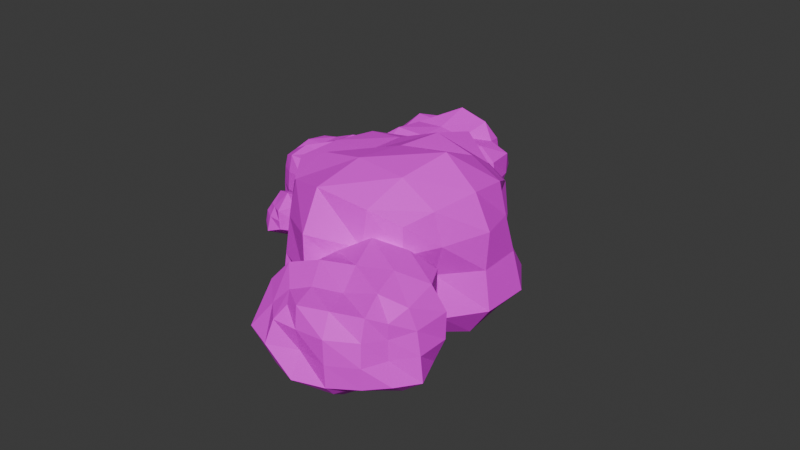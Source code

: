 # Source: Rocks_2.blend  (saved by Blender 4.1.24; exported with 4.5.12 LTS)
import bpy
from mathutils import Matrix  # noqa: F401  (used for matrix-valued properties, if any)

bpy.ops.wm.read_factory_settings(use_empty=True)
scene = bpy.context.scene
scene.name = 'Scene'

# ---- collections
col_collection = bpy.data.collections.new('Collection'); scene.collection.children.link(col_collection)

# ---- images (referenced by path relative to the original .blend; pixels are not part of the script)
import os
ASSET_DIR = os.environ.get("B2B_ASSET_DIR", "")  # directory of the original .blend (textures are referenced by path, not embedded)
HERE = os.path.dirname(os.path.abspath(__file__))  # packed textures are extracted next to this script under _unpacked/

def load_image(name, relpath, width, height, colorspace="sRGB"):
    """Load a texture the original file referenced (path relative to the .blend, or extracted next to this script)."""
    p = next((c for c in (os.path.join(HERE, relpath), os.path.join(ASSET_DIR, relpath)) if relpath and os.path.exists(c)), "")
    if p:
        img = bpy.data.images.load(p, check_existing=True)
        img.name = name
    else:  # same state as the original file: an image datablock whose file is absent (Cycles renders it pink)
        img = bpy.data.images.new(name, width, height)
        img.source = "FILE"
        img.filepath = "//" + (relpath or name)
    img.colorspace_settings.name = colorspace
    return img
img_cube_005_base_color_002 = load_image('Cube.005 Base Color.002', 'textures/Rock Base Color.002.png', 1024, 1024, 'sRGB')

# ---- materials (node trees are filled in below, after node groups)
mat_material_003 = bpy.data.materials.new('Material.003')
mat_material_003.use_transparent_shadow = False

# ---- material node trees
mat_material_003.use_nodes = True; mat_material_003.node_tree.nodes.clear()
_N = mat_material_003.node_tree.nodes; _L = mat_material_003.node_tree.links
n0 = _N.new('ShaderNodeBsdfPrincipled'); n0.name = 'Principled BSDF'; n0.location = (10, 300)
n0.inputs[2].default_value = 0.7165
n1 = _N.new('ShaderNodeOutputMaterial'); n1.name = 'Material Output'; n1.location = (300, 300)
n2 = _N.new('ShaderNodeTexImage'); n2.name = 'Image Texture'; n2.location = (-280, 280)
n2.image = img_cube_005_base_color_002
_L.new(n0.outputs[0], n1.inputs[0])
_L.new(n2.outputs[0], n0.inputs[0])
n1.is_active_output = True

# ---- world
world_world = bpy.data.worlds.new('World'); scene.world = world_world
world_world.use_nodes = True; world_world.node_tree.nodes.clear()
_N = world_world.node_tree.nodes; _L = world_world.node_tree.links
n0 = _N.new('ShaderNodeOutputWorld'); n0.name = 'World Output'; n0.location = (300, 300)
n1 = _N.new('ShaderNodeBackground'); n1.name = 'Background'; n1.location = (10, 300)
n1.inputs[0].default_value = (0.05088, 0.05088, 0.05088, 1.0)
_L.new(n1.outputs[0], n0.inputs[0])
n0.is_active_output = True
world_world.color = (0.05088, 0.05088, 0.05088)
world_world.use_sun_shadow = False
world_world.sun_shadow_jitter_overblur = 0.0

# ---- meshes
me_cube_002 = bpy.data.meshes.new('Cube.002')
me_cube_002.from_pydata([(-0.04369, 0.4602, -0.2171), (-0.2111, 0.4389, -0.2189), (0.03223, 0.3998, -0.1074), (0.02605, 0.5988, -0.2849), (0.04251, 0.862, -0.3217), (0.1833, 0.5852, -0.1386), (-0.2015, 0.5859, -0.3161), (-0.4414, 0.5111, -0.4226), (-0.2012, 0.8343, -0.3833), (-0.4747, 0.8032, -0.4536), (-0.2365, 1.103, -0.3655), (-0.5077, 1.094, -0.4198), (-0.2827, 1.267, -0.2568), (-0.1165, 1.063, -0.2138), (-0.194, 1.156, -0.1607), (-0.02007, 1.092, -0.0944), (0.02581, 1.112, 0.0936), (0.1513, 0.8744, -0.1357), (-0.1247, 1.243, -0.08464), (-0.07938, 1.3, 0.0936), (-0.2769, 1.382, -0.1153), (-0.5487, 1.455, -0.1435), (-0.3051, 1.286, 0.0936), (-0.5448, 1.42, 0.0936), (-0.2808, 1.367, 0.2982), (-0.5466, 1.436, 0.3251), (-0.2631, 1.325, 0.4882), (-0.0749, 1.306, 0.2931), (-0.07938, 1.3, 0.4517), (0.04681, 1.127, 0.3031), (0.2375, 0.8842, 0.3493), (0.03164, 1.154, 0.5266), (0.13, 0.872, 0.5791), (-0.2029, 1.145, 0.6324), (-0.5117, 1.129, 0.6802), (-0.1639, 0.8385, 0.6491), (-0.4747, 0.8032, 0.6219), (-0.1582, 0.5514, 0.5851), (-0.4465, 0.5554, 0.5164), (-0.1458, 0.3333, 0.4957), (0.06665, 0.5851, 0.503), (-0.02112, 0.4423, 0.4206), (0.1254, 0.6001, 0.3087), (0.1564, 0.5958, 0.0936), (-0.03357, 0.4522, 0.2723), (-0.02825, 0.448, 0.0936), (-0.1547, 0.2887, 0.3008), (-0.1472, 0.2665, 0.0936), (-0.4023, 0.1669, 0.3261), (-0.4024, 0.1679, 0.0936), (-0.6705, 0.2313, 0.3004), (-0.4167, 0.2935, 0.5029), (-0.6849, 0.2852, 0.4853), (-0.8268, 0.3607, 0.4126), (-0.699, 0.5213, 0.5199), (-0.7665, 0.77, 0.6092), (-0.8953, 0.5048, 0.454), (-1.029, 0.7402, 0.5385), (-1.025, 0.4645, 0.3124), (-1.156, 0.401, 0.0936), (-1.16, 0.7252, 0.3411), (-0.8965, 0.273, 0.3025), (-0.9353, 0.2243, 0.0936), (-0.8762, 0.2986, -0.1066), (-0.662, 0.2507, 0.0936), (-0.6865, 0.1694, -0.1314), (-0.403, 0.1729, -0.1371), (-0.6663, 0.3403, -0.2561), (-0.7892, 0.4079, -0.1914), (-0.4204, 0.326, -0.2895), (-0.6914, 0.5309, -0.3146), (-0.7225, 0.775, -0.3294), (-0.8278, 0.5464, -0.2095), (-0.9458, 0.7496, -0.2847), (-0.9938, 0.4809, -0.1151), (-1.121, 0.7297, -0.1421), (-1.153, 0.726, 0.0936), (-1.073, 1.006, -0.1211), (-1.103, 1.01, 0.0936), (-1.011, 1.23, -0.1173), (-0.9601, 1.002, -0.2732), (-0.9688, 1.196, -0.2627), (-0.7432, 1.017, -0.3075), (-0.7987, 1.265, -0.302), (-0.5341, 1.326, -0.3262), (-0.8393, 1.404, -0.1413), (-0.8107, 1.356, 0.0936), (-0.7892, 1.307, 0.2975), (-0.9317, 1.167, 0.0936), (-0.8892, 1.133, 0.2633), (-0.9146, 1.153, 0.4108), (-1.076, 1.007, 0.3091), (-0.9458, 0.9975, 0.4495), (-0.7778, 1.044, 0.5599), (-0.7895, 1.25, 0.4766), (-0.535, 1.334, 0.5196), (-0.1442, 0.2684, -0.1201), (0.2363, 0.8841, 0.0936), (-0.9564, 0.01214, -0.1168), (-1.072, -0.005273, -0.1135), (-0.9195, -0.01292, -0.04603), (-0.987, 0.1272, -0.1109), (-0.9665, 0.2864, -0.1463), (-0.9246, 0.1275, -0.04077), (-1.067, 0.08755, -0.1773), (-1.237, 0.03757, -0.2146), (-1.081, 0.2645, -0.2199), (-1.274, 0.2276, -0.1962), (-1.127, 0.4433, -0.1922), (-1.307, 0.4005, -0.182), (-1.169, 0.5325, -0.1229), (-1.023, 0.442, -0.1274), (-1.065, 0.5356, -0.1111), (-0.9782, 0.4544, -0.04314), (-0.9111, 0.4927, 0.07538), (-0.8457, 0.3095, -0.06893), (-1.017, 0.6054, -0.05274), (-1.049, 0.5588, 0.07538), (-1.169, 0.6045, -0.04791), (-1.345, 0.5996, -0.05353), (-1.169, 0.6177, 0.07538), (-1.354, 0.6459, 0.07538), (-1.174, 0.5741, 0.1909), (-1.35, 0.6272, 0.2119), (-1.165, 0.5464, 0.2828), (-1.046, 0.563, 0.1914), (-1.089, 0.4999, 0.2403), (-0.9797, 0.4534, 0.1935), (-0.8981, 0.2994, 0.2053), (-1.024, 0.4416, 0.2778), (-0.9978, 0.2804, 0.2744), (-1.14, 0.425, 0.314), (-1.305, 0.3918, 0.3163), (-1.095, 0.2617, 0.3433), (-1.274, 0.2276, 0.3434), (-1.053, 0.07798, 0.3504), (-1.241, 0.05445, 0.3334), (-1.068, -0.0107, 0.2686), (-0.933, 0.1133, 0.2973), (-0.939, 0.0003494, 0.2781), (-0.8878, 0.1209, 0.201), (-0.8446, 0.116, 0.07538), (-0.9555, 0.01153, 0.1865), (-0.9407, 0.001497, 0.07538), (-1.01, -0.1269, 0.2114), (-1.009, -0.1338, 0.07538), (-1.202, -0.1471, 0.205), (-1.197, -0.1726, 0.07538), (-1.377, -0.1367, 0.1954), (-1.22, -0.05256, 0.2775), (-1.389, -0.1166, 0.2996), (-1.479, -0.07438, 0.2583), (-1.401, 0.0398, 0.2988), (-1.486, 0.187, 0.4073), (-1.527, 0.01141, 0.2802), (-1.61, 0.1634, 0.3177), (-1.59, -0.01207, 0.2001), (-1.577, -0.0009297, 0.07538), (-1.64, 0.1576, 0.2027), (-1.494, -0.09718, 0.1884), (-1.523, -0.1396, 0.07538), (-1.521, -0.1362, -0.04875), (-1.383, -0.1911, 0.07538), (-1.385, -0.185, -0.05709), (-1.192, -0.1996, -0.0687), (-1.377, -0.06871, -0.1172), (-1.487, -0.08668, -0.115), (-1.207, -0.1208, -0.176), (-1.403, 0.03652, -0.1532), (-1.44, 0.1957, -0.1701), (-1.502, 0.02931, -0.1099), (-1.596, 0.166, -0.157), (-1.567, 0.002057, -0.04254), (-1.69, 0.1479, -0.0658), (-1.705, 0.1452, 0.07538), (-1.673, 0.3366, -0.0536), (-1.656, 0.3308, 0.07538), (-1.597, 0.4469, -0.03711), (-1.562, 0.3283, -0.1116), (-1.563, 0.4239, -0.09978), (-1.482, 0.3689, -0.1802), (-1.487, 0.4764, -0.1262), (-1.326, 0.503, -0.1234), (-1.508, 0.5346, -0.04657), (-1.524, 0.5663, 0.07538), (-1.527, 0.5656, 0.2065), (-1.636, 0.4735, 0.07538), (-1.578, 0.4339, 0.1824), (-1.569, 0.4278, 0.254), (-1.649, 0.3324, 0.1984), (-1.593, 0.3364, 0.2833), (-1.504, 0.3838, 0.3658), (-1.48, 0.4674, 0.2698), (-1.332, 0.534, 0.2965), (-1.017, -0.1168, -0.05768), (-0.9084, 0.2975, 0.07538), (0.326, 1.667, -0.1413), (0.3767, 1.569, -0.1372), (0.3453, 1.74, -0.07948), (0.2278, 1.673, -0.1827), (0.06678, 1.621, -0.2096), (0.1934, 1.781, -0.09844), (0.2926, 1.54, -0.1952), (0.3991, 1.423, -0.2653), (0.1494, 1.479, -0.2389), (0.2372, 1.329, -0.2865), (-0.002355, 1.392, -0.2361), (0.07477, 1.234, -0.2665), (-0.08786, 1.321, -0.1694), (-0.009383, 1.473, -0.1423), (-0.04336, 1.403, -0.1096), (-0.04155, 1.514, -0.06617), (-0.06675, 1.537, 0.04475), (0.03407, 1.677, -0.09376), (-0.1138, 1.421, -0.0638), (-0.1523, 1.431, 0.04475), (-0.1571, 1.295, -0.08266), (-0.1298, 1.115, -0.1001), (-0.08328, 1.305, 0.04475), (-0.1082, 1.127, 0.04475), (-0.1469, 1.296, 0.1694), (-0.123, 1.119, 0.1874), (-0.1363, 1.317, 0.292), (-0.1602, 1.433, 0.1653), (-0.1674, 1.435, 0.2674), (-0.08621, 1.55, 0.1711), (0.003858, 1.728, 0.2004), (-0.1026, 1.537, 0.3089), (0.0428, 1.662, 0.3349), (-0.03912, 1.401, 0.3785), (0.05303, 1.221, 0.4057), (0.1384, 1.498, 0.3712), (0.2372, 1.329, 0.3625), (0.3032, 1.58, 0.3426), (0.3721, 1.408, 0.2931), (0.4323, 1.65, 0.2935), (0.2245, 1.711, 0.2979), (0.3338, 1.697, 0.2473), (0.1996, 1.743, 0.1776), (0.194, 1.763, 0.04475), (0.332, 1.69, 0.1559), (0.3339, 1.697, 0.04475), (0.4623, 1.657, 0.1729), (0.4739, 1.668, 0.04475), (0.5915, 1.536, 0.1854), (0.5882, 1.534, 0.04475), (0.6206, 1.361, 0.1692), (0.5214, 1.495, 0.2925), (0.5963, 1.34, 0.2822), (0.5792, 1.239, 0.233), (0.4587, 1.271, 0.2997), (0.3322, 1.166, 0.3565), (0.5141, 1.164, 0.2569), (0.4165, 1.022, 0.3124), (0.5717, 1.099, 0.1749), (0.6584, 1.026, 0.04475), (0.4674, 0.9347, 0.1987), (0.6504, 1.22, 0.1694), (0.6971, 1.208, 0.04475), (0.648, 1.221, -0.07929), (0.5997, 1.36, 0.04475), (0.6644, 1.369, -0.09163), (0.5782, 1.528, -0.09152), (0.5675, 1.337, -0.173), (0.5618, 1.244, -0.1339), (0.5008, 1.483, -0.185), (0.4591, 1.271, -0.2108), (0.3166, 1.193, -0.2059), (0.4895, 1.181, -0.1471), (0.3948, 1.059, -0.1906), (0.5693, 1.101, -0.08458), (0.4547, 0.9564, -0.102), (0.4659, 0.9373, 0.04475), (0.2756, 0.9095, -0.08952), (0.2812, 0.8895, 0.04475), (0.1233, 0.8951, -0.08523), (0.2458, 0.9923, -0.1773), (0.1337, 0.9347, -0.1722), (0.1819, 1.118, -0.1943), (0.05419, 1.025, -0.1894), (-0.04766, 1.163, -0.2036), (-0.01569, 0.9658, -0.09524), (-0.002128, 0.9863, 0.04475), (0.02125, 1.012, 0.1689), (0.1418, 0.9659, 0.04475), (0.1509, 1.0, 0.1475), (0.1479, 0.9888, 0.2319), (0.2733, 0.9233, 0.1752), (0.2442, 1.011, 0.254), (0.1751, 1.093, 0.321), (0.0592, 1.033, 0.2729), (-0.06879, 1.15, 0.3115), (0.4634, 1.659, -0.0838), (0.005687, 1.725, 0.04475), (-0.3924, -0.1088, -0.04197), (-0.473, -0.1191, -0.03792), (-0.3374, -0.1461, 0.004341), (-0.3696, -0.0411, -0.07073), (-0.3653, 0.08422, -0.09343), (-0.3084, -0.04055, -4.532e-05), (-0.4767, -0.05158, -0.07552), (-0.5824, -0.09739, -0.1335), (-0.4825, 0.06181, -0.1129), (-0.6083, 0.03776, -0.1169), (-0.5, 0.1973, -0.1266), (-0.6343, 0.1741, -0.1361), (-0.5284, 0.2803, -0.07371), (-0.4258, 0.1917, -0.06136), (-0.4656, 0.2479, -0.03796), (-0.4052, 0.1923, 0.01599), (-0.3797, 0.206, 0.109), (-0.3162, 0.09361, -0.003928), (-0.4403, 0.2851, 0.01207), (-0.4344, 0.2939, 0.109), (-0.5311, 0.3309, 0.001936), (-0.6607, 0.3121, 0.0017), (-0.5351, 0.3188, 0.109), (-0.6673, 0.3464, 0.109), (-0.531, 0.3315, 0.2163), (-0.6679, 0.3496, 0.2283), (-0.5247, 0.2946, 0.3027), (-0.4344, 0.2939, 0.2089), (-0.4463, 0.2763, 0.2759), (-0.3713, 0.2133, 0.2137), (-0.2964, 0.0974, 0.2283), (-0.3974, 0.2123, 0.3054), (-0.3579, 0.08565, 0.3177), (-0.5045, 0.1906, 0.3323), (-0.6341, 0.173, 0.3517), (-0.4848, 0.06138, 0.326), (-0.6083, 0.03776, 0.3643), (-0.4498, -0.06986, 0.3428), (-0.5857, -0.08006, 0.3137), (-0.4428, -0.1605, 0.2939), (-0.334, -0.05023, 0.316), (-0.3578, -0.1323, 0.2843), (-0.3048, -0.04121, 0.2192), (-0.2941, -0.04124, 0.109), (-0.3453, -0.1407, 0.2111), (-0.3386, -0.1453, 0.109), (-0.4227, -0.2155, 0.2193), (-0.4363, -0.1969, 0.109), (-0.5513, -0.26, 0.2238), (-0.5514, -0.2596, 0.109), (-0.683, -0.2421, 0.2122), (-0.5624, -0.2022, 0.309), (-0.6898, -0.2111, 0.2966), (-0.744, -0.1621, 0.2488), (-0.7064, -0.1067, 0.3172), (-0.7466, 0.01132, 0.3585), (-0.7747, -0.1045, 0.2647), (-0.8538, -0.009193, 0.3137), (-0.8305, -0.1286, 0.2086), (-0.8987, -0.1686, 0.109), (-0.9279, -0.02336, 0.2307), (-0.7748, -0.2075, 0.2053), (-0.8049, -0.2518, 0.109), (-0.7579, -0.1826, 0.02095), (-0.6794, -0.2317, 0.109), (-0.6842, -0.2485, 0.00397), (-0.5608, -0.2105, 0.009957), (-0.6911, -0.2165, -0.08265), (-0.7513, -0.1729, -0.03838), (-0.5657, -0.1849, -0.07652), (-0.7159, -0.1207, -0.1247), (-0.7296, 0.01455, -0.1034), (-0.8045, -0.1261, -0.07394), (-0.8431, -0.007149, -0.08671), (-0.8488, -0.14, 0.00312), (-0.9306, -0.02387, -0.01354), (-0.9681, -0.03104, 0.109), (-0.8884, 0.1126, 0.005809), (-0.9417, 0.1202, 0.109), (-0.8558, 0.2058, 0.01201), (-0.8393, 0.1147, -0.06487), (-0.8315, 0.1893, -0.04715), (-0.7492, 0.1335, -0.09263), (-0.7609, 0.2185, -0.05979), (-0.6493, 0.2521, -0.06963), (-0.7837, 0.2746, 0.004392), (-0.7888, 0.2864, 0.109), (-0.7878, 0.2812, 0.2159), (-0.8673, 0.2136, 0.109), (-0.821, 0.1822, 0.1946), (-0.8081, 0.1734, 0.2488), (-0.8792, 0.1109, 0.2095), (-0.8127, 0.1079, 0.2626), (-0.7513, 0.1349, 0.3145), (-0.7644, 0.2232, 0.2821), (-0.6565, 0.2898, 0.319), (-0.433, -0.1988, 0.004492), (-0.2855, 0.09949, 0.109), (-0.2531, 0.1466, 0.03007), (-0.234, 0.2493, 0.02738), (-0.2671, 0.1389, 0.109), (-0.1473, 0.08062, -0.0009348), (-0.03242, 0.1071, 0.03774), (-0.1546, 0.04876, 0.109), (-0.1153, 0.2224, -0.03557), (-0.09313, 0.3202, 0.0332), (0.01491, 0.193, 0.0195), (-0.01555, 0.2773, 0.05191), (-0.005238, 0.1975, 0.109), (-0.00894, 0.2809, 0.109), (-0.03354, 0.2039, 0.1652), (-0.03945, 0.1169, 0.109), (-0.05798, 0.1427, 0.1583), (-0.1412, 0.1079, 0.1979), (-0.2372, 0.1553, 0.1788), (-0.1153, 0.2224, 0.2347), (-0.09192, 0.3256, 0.189), (-0.2059, 0.2429, 0.1714), (-0.1649, 0.2916, 0.1518), (-0.2246, 0.2472, 0.109), (-0.1708, 0.2998, 0.109), (-0.1841, 0.3184, 0.04975), (-0.09073, 0.3308, 0.109), (-0.003641, 0.2839, 0.173)], [], [(1, 6, 3, 0), (0, 2, 96, 1), (3, 5, 2, 0), (6, 8, 4, 3), (4, 17, 5, 3), (69, 7, 6, 1), (7, 9, 8, 6), (9, 11, 10, 8), (8, 10, 13, 4), (11, 84, 12, 10), (10, 12, 14, 13), (13, 15, 17, 4), (14, 18, 15, 13), (18, 19, 16, 15), (15, 16, 97, 17), (20, 22, 19, 18), (12, 20, 18, 14), (84, 21, 20, 12), (21, 23, 22, 20), (23, 25, 24, 22), (22, 24, 27, 19), (25, 95, 26, 24), (24, 26, 28, 27), (27, 28, 31, 29), (19, 27, 29, 16), (16, 29, 30, 97), (29, 31, 32, 30), (26, 33, 31, 28), (33, 35, 32, 31), (95, 34, 33, 26), (34, 36, 35, 33), (36, 38, 37, 35), (35, 37, 40, 32), (38, 51, 39, 37), (37, 39, 41, 40), (30, 32, 40, 42), (42, 40, 41, 44), (97, 30, 42, 43), (43, 42, 44, 45), (45, 44, 46, 47), (44, 41, 39, 46), (47, 46, 48, 49), (46, 39, 51, 48), (49, 48, 50, 64), (48, 51, 52, 50), (54, 52, 51, 38), (56, 53, 52, 54), (50, 52, 53, 61), (57, 56, 54, 55), (55, 54, 38, 36), (61, 53, 56, 58), (58, 56, 57, 60), (62, 61, 58, 59), (59, 58, 60, 76), (64, 50, 61, 62), (63, 62, 59, 74), (65, 64, 62, 63), (66, 49, 64, 65), (69, 66, 65, 67), (67, 65, 63, 68), (68, 72, 70, 67), (67, 70, 7, 69), (72, 73, 71, 70), (70, 71, 9, 7), (72, 74, 75, 73), (68, 63, 74, 72), (74, 59, 76, 75), (75, 76, 78, 77), (73, 75, 77, 80), (77, 78, 88, 79), (80, 77, 79, 81), (80, 81, 83, 82), (73, 80, 82, 71), (71, 82, 11, 9), (82, 83, 84, 11), (83, 85, 21, 84), (81, 79, 85, 83), (79, 88, 86, 85), (85, 86, 23, 21), (88, 89, 87, 86), (86, 87, 25, 23), (78, 91, 89, 88), (89, 90, 94, 87), (91, 92, 90, 89), (60, 57, 92, 91), (76, 60, 91, 78), (92, 57, 55, 93), (90, 92, 93, 94), (93, 55, 36, 34), (94, 93, 34, 95), (87, 94, 95, 25), (1, 96, 66, 69), (96, 47, 49, 66), (2, 45, 47, 96), (5, 43, 45, 2), (17, 97, 43, 5), (99, 104, 101, 98), (98, 100, 194, 99), (101, 103, 100, 98), (104, 106, 102, 101), (102, 115, 103, 101), (167, 105, 104, 99), (105, 107, 106, 104), (107, 109, 108, 106), (106, 108, 111, 102), (109, 182, 110, 108), (108, 110, 112, 111), (111, 113, 115, 102), (112, 116, 113, 111), (116, 117, 114, 113), (113, 114, 195, 115), (118, 120, 117, 116), (110, 118, 116, 112), (182, 119, 118, 110), (119, 121, 120, 118), (121, 123, 122, 120), (120, 122, 125, 117), (123, 193, 124, 122), (122, 124, 126, 125), (125, 126, 129, 127), (117, 125, 127, 114), (114, 127, 128, 195), (127, 129, 130, 128), (124, 131, 129, 126), (131, 133, 130, 129), (193, 132, 131, 124), (132, 134, 133, 131), (134, 136, 135, 133), (133, 135, 138, 130), (136, 149, 137, 135), (135, 137, 139, 138), (128, 130, 138, 140), (140, 138, 139, 142), (195, 128, 140, 141), (141, 140, 142, 143), (143, 142, 144, 145), (142, 139, 137, 144), (145, 144, 146, 147), (144, 137, 149, 146), (147, 146, 148, 162), (146, 149, 150, 148), (152, 150, 149, 136), (154, 151, 150, 152), (148, 150, 151, 159), (155, 154, 152, 153), (153, 152, 136, 134), (159, 151, 154, 156), (156, 154, 155, 158), (160, 159, 156, 157), (157, 156, 158, 174), (162, 148, 159, 160), (161, 160, 157, 172), (163, 162, 160, 161), (164, 147, 162, 163), (167, 164, 163, 165), (165, 163, 161, 166), (166, 170, 168, 165), (165, 168, 105, 167), (170, 171, 169, 168), (168, 169, 107, 105), (170, 172, 173, 171), (166, 161, 172, 170), (172, 157, 174, 173), (173, 174, 176, 175), (171, 173, 175, 178), (175, 176, 186, 177), (178, 175, 177, 179), (178, 179, 181, 180), (171, 178, 180, 169), (169, 180, 109, 107), (180, 181, 182, 109), (181, 183, 119, 182), (179, 177, 183, 181), (177, 186, 184, 183), (183, 184, 121, 119), (186, 187, 185, 184), (184, 185, 123, 121), (176, 189, 187, 186), (187, 188, 192, 185), (189, 190, 188, 187), (158, 155, 190, 189), (174, 158, 189, 176), (190, 155, 153, 191), (188, 190, 191, 192), (191, 153, 134, 132), (192, 191, 132, 193), (185, 192, 193, 123), (99, 194, 164, 167), (194, 145, 147, 164), (100, 143, 145, 194), (103, 141, 143, 100), (115, 195, 141, 103), (197, 202, 199, 196), (196, 198, 292, 197), (199, 201, 198, 196), (202, 204, 200, 199), (200, 213, 201, 199), (265, 203, 202, 197), (203, 205, 204, 202), (205, 207, 206, 204), (204, 206, 209, 200), (207, 280, 208, 206), (206, 208, 210, 209), (209, 211, 213, 200), (210, 214, 211, 209), (214, 215, 212, 211), (211, 212, 293, 213), (216, 218, 215, 214), (208, 216, 214, 210), (280, 217, 216, 208), (217, 219, 218, 216), (219, 221, 220, 218), (218, 220, 223, 215), (221, 291, 222, 220), (220, 222, 224, 223), (223, 224, 227, 225), (215, 223, 225, 212), (212, 225, 226, 293), (225, 227, 228, 226), (222, 229, 227, 224), (229, 231, 228, 227), (291, 230, 229, 222), (230, 232, 231, 229), (232, 234, 233, 231), (231, 233, 236, 228), (234, 247, 235, 233), (233, 235, 237, 236), (226, 228, 236, 238), (238, 236, 237, 240), (293, 226, 238, 239), (239, 238, 240, 241), (241, 240, 242, 243), (240, 237, 235, 242), (243, 242, 244, 245), (242, 235, 247, 244), (245, 244, 246, 260), (244, 247, 248, 246), (250, 248, 247, 234), (252, 249, 248, 250), (246, 248, 249, 257), (253, 252, 250, 251), (251, 250, 234, 232), (257, 249, 252, 254), (254, 252, 253, 256), (258, 257, 254, 255), (255, 254, 256, 272), (260, 246, 257, 258), (259, 258, 255, 270), (261, 260, 258, 259), (262, 245, 260, 261), (265, 262, 261, 263), (263, 261, 259, 264), (264, 268, 266, 263), (263, 266, 203, 265), (268, 269, 267, 266), (266, 267, 205, 203), (268, 270, 271, 269), (264, 259, 270, 268), (270, 255, 272, 271), (271, 272, 274, 273), (269, 271, 273, 276), (273, 274, 284, 275), (276, 273, 275, 277), (276, 277, 279, 278), (269, 276, 278, 267), (267, 278, 207, 205), (278, 279, 280, 207), (279, 281, 217, 280), (277, 275, 281, 279), (275, 284, 282, 281), (281, 282, 219, 217), (284, 285, 283, 282), (282, 283, 221, 219), (274, 287, 285, 284), (285, 286, 290, 283), (287, 288, 286, 285), (256, 253, 288, 287), (272, 256, 287, 274), (288, 253, 251, 289), (286, 288, 289, 290), (289, 251, 232, 230), (290, 289, 230, 291), (283, 290, 291, 221), (197, 292, 262, 265), (292, 243, 245, 262), (198, 241, 243, 292), (201, 239, 241, 198), (213, 293, 239, 201), (295, 300, 297, 294), (294, 296, 390, 295), (297, 299, 296, 294), (300, 302, 298, 297), (298, 311, 299, 297), (363, 301, 300, 295), (301, 303, 302, 300), (303, 305, 304, 302), (302, 304, 307, 298), (305, 378, 306, 304), (304, 306, 308, 307), (307, 309, 311, 298), (308, 312, 309, 307), (312, 313, 310, 309), (309, 310, 391, 311), (314, 316, 313, 312), (306, 314, 312, 308), (378, 315, 314, 306), (315, 317, 316, 314), (317, 319, 318, 316), (316, 318, 321, 313), (319, 389, 320, 318), (318, 320, 322, 321), (321, 322, 325, 323), (313, 321, 323, 310), (310, 323, 324, 391), (323, 325, 326, 324), (320, 327, 325, 322), (327, 329, 326, 325), (389, 328, 327, 320), (328, 330, 329, 327), (330, 332, 331, 329), (329, 331, 334, 326), (332, 345, 333, 331), (331, 333, 335, 334), (324, 326, 334, 336), (336, 334, 335, 338), (391, 324, 336, 337), (337, 336, 338, 339), (339, 338, 340, 341), (338, 335, 333, 340), (341, 340, 342, 343), (340, 333, 345, 342), (343, 342, 344, 358), (342, 345, 346, 344), (348, 346, 345, 332), (350, 347, 346, 348), (344, 346, 347, 355), (351, 350, 348, 349), (349, 348, 332, 330), (355, 347, 350, 352), (352, 350, 351, 354), (356, 355, 352, 353), (353, 352, 354, 370), (358, 344, 355, 356), (357, 356, 353, 368), (359, 358, 356, 357), (360, 343, 358, 359), (363, 360, 359, 361), (361, 359, 357, 362), (362, 366, 364, 361), (361, 364, 301, 363), (366, 367, 365, 364), (364, 365, 303, 301), (366, 368, 369, 367), (362, 357, 368, 366), (368, 353, 370, 369), (369, 370, 372, 371), (367, 369, 371, 374), (371, 372, 382, 373), (374, 371, 373, 375), (374, 375, 377, 376), (367, 374, 376, 365), (365, 376, 305, 303), (376, 377, 378, 305), (377, 379, 315, 378), (375, 373, 379, 377), (373, 382, 380, 379), (379, 380, 317, 315), (382, 383, 381, 380), (380, 381, 319, 317), (372, 385, 383, 382), (383, 384, 388, 381), (385, 386, 384, 383), (354, 351, 386, 385), (370, 354, 385, 372), (386, 351, 349, 387), (384, 386, 387, 388), (387, 349, 330, 328), (388, 387, 328, 389), (381, 388, 389, 319), (295, 390, 360, 363), (390, 341, 343, 360), (296, 339, 341, 390), (299, 337, 339, 296), (311, 391, 337, 299), (393, 398, 395, 392), (392, 394, 413, 393), (395, 397, 394, 392), (398, 400, 396, 395), (396, 405, 397, 395), (399, 401, 400, 398), (415, 399, 398, 393), (400, 402, 405, 396), (401, 403, 402, 400), (403, 417, 404, 402), (402, 404, 406, 405), (405, 406, 407, 397), (404, 409, 407, 406), (409, 411, 408, 407), (397, 407, 408, 394), (410, 412, 411, 409), (417, 410, 409, 404), (394, 408, 411, 413), (413, 411, 412, 414), (393, 413, 414, 415), (414, 412, 410, 416), (415, 414, 416, 399), (416, 410, 417, 403), (399, 416, 403, 401)])
_uv = me_cube_002.uv_layers.new(name='UVMap')
_uv.uv.foreach_set('vector', [0.3298, 0.6884, 0.3122, 0.7024, 0.2917, 0.6863, 0.3127, 0.6798, 0.3127, 0.6798, 0.3163, 0.6595, 0.3422, 0.6705, 0.3298, 0.6884, 0.2917, 0.6863, 0.2861, 0.6563, 0.3163, 0.6595, 0.3127, 0.6798, 0.1131, 0.6916, 0.1324, 0.6672, 0.1589, 0.6781, 0.1372, 0.7042, 0.6116, 0.6861, 0.618, 0.6549, 0.6509, 0.6547, 0.6378, 0.6796, 0.3542, 0.7098, 0.3345, 0.7307, 0.3122, 0.7024, 0.3298, 0.6884, 0.08408, 0.6879, 0.1027, 0.655, 0.1324, 0.6672, 0.1131, 0.6916, 0.1027, 0.655, 0.1203, 0.6198, 0.1484, 0.6349, 0.1324, 0.6672, 0.5957, 0.6971, 0.5647, 0.6947, 0.5776, 0.6691, 0.6116, 0.6861, 0.1203, 0.6198, 0.1335, 0.589, 0.1543, 0.6095, 0.1484, 0.6349, 0.5647, 0.6947, 0.5433, 0.6771, 0.5615, 0.6607, 0.5776, 0.6691, 0.5776, 0.6691, 0.5815, 0.649, 0.618, 0.6549, 0.6116, 0.6861, 0.5615, 0.6607, 0.5574, 0.648, 0.5815, 0.649, 0.5776, 0.6691, 0.5574, 0.648, 0.5542, 0.6184, 0.5822, 0.6178, 0.5815, 0.649, 0.5815, 0.649, 0.5822, 0.6178, 0.6227, 0.6166, 0.618, 0.6549, 0.531, 0.6539, 0.5379, 0.6192, 0.5542, 0.6184, 0.5574, 0.648, 0.5433, 0.6771, 0.531, 0.6539, 0.5574, 0.648, 0.5615, 0.6607, 0.5176, 0.6896, 0.5022, 0.6596, 0.531, 0.6539, 0.5433, 0.6771, 0.5022, 0.6596, 0.5051, 0.6203, 0.5379, 0.6192, 0.531, 0.6539, 0.5051, 0.6203, 0.5022, 0.5819, 0.5304, 0.5854, 0.5379, 0.6192, 0.5379, 0.6192, 0.5304, 0.5854, 0.5531, 0.5854, 0.5542, 0.6184, 0.5022, 0.5819, 0.513, 0.5495, 0.5354, 0.5537, 0.5304, 0.5854, 0.5304, 0.5854, 0.5354, 0.5537, 0.5526, 0.5591, 0.5531, 0.5854, 0.5531, 0.5854, 0.5526, 0.5591, 0.5763, 0.5461, 0.5814, 0.583, 0.5542, 0.6184, 0.5531, 0.5854, 0.5814, 0.583, 0.5822, 0.6178, 0.5822, 0.6178, 0.5814, 0.583, 0.6216, 0.5743, 0.6227, 0.6166, 0.5814, 0.583, 0.5763, 0.5461, 0.6134, 0.5365, 0.6216, 0.5743, 0.5354, 0.5537, 0.5584, 0.5293, 0.5763, 0.5461, 0.5526, 0.5591, 0.7117, 0.1247, 0.7504, 0.126, 0.7514, 0.1643, 0.7168, 0.1559, 0.513, 0.5495, 0.5356, 0.5224, 0.5584, 0.5293, 0.5354, 0.5537, 0.7094, 0.08509, 0.754, 0.08732, 0.7504, 0.126, 0.7117, 0.1247, 0.754, 0.08732, 0.7908, 0.09012, 0.7902, 0.1248, 0.7504, 0.126, 0.7504, 0.126, 0.7902, 0.1248, 0.7911, 0.1547, 0.7514, 0.1643, 0.7908, 0.09012, 0.8252, 0.09131, 0.8223, 0.1257, 0.7902, 0.1248, 0.7902, 0.1248, 0.8223, 0.1257, 0.8126, 0.1437, 0.7911, 0.1547, 0.2847, 0.5785, 0.3082, 0.5489, 0.3322, 0.5643, 0.3149, 0.591, 0.3149, 0.591, 0.3322, 0.5643, 0.3469, 0.5816, 0.3391, 0.6047, 0.2708, 0.6175, 0.2847, 0.5785, 0.3149, 0.591, 0.3005, 0.6222, 0.3005, 0.6222, 0.3149, 0.591, 0.3391, 0.6047, 0.3292, 0.6317, 0.3292, 0.6317, 0.3391, 0.6047, 0.3646, 0.6068, 0.3543, 0.6381, 0.3391, 0.6047, 0.3469, 0.5816, 0.371, 0.5766, 0.3646, 0.6068, 0.3543, 0.6381, 0.3646, 0.6068, 0.3985, 0.6155, 0.3857, 0.651, 0.3646, 0.6068, 0.371, 0.5766, 0.3997, 0.589, 0.3985, 0.6155, 0.3108, 0.7689, 0.3491, 0.7687, 0.3427, 0.7986, 0.309, 0.7998, 0.3491, 0.7687, 0.3794, 0.7821, 0.3736, 0.8049, 0.3427, 0.7986, 0.7932, 0.0582, 0.8252, 0.05808, 0.8252, 0.09131, 0.7908, 0.09012, 0.797, 0.03472, 0.8178, 0.04249, 0.8252, 0.05808, 0.7932, 0.0582, 0.3427, 0.7986, 0.3736, 0.8049, 0.361, 0.8247, 0.3411, 0.8225, 0.762, 0.01903, 0.797, 0.03472, 0.7932, 0.0582, 0.7568, 0.05079, 0.7568, 0.05079, 0.7932, 0.0582, 0.7908, 0.09012, 0.754, 0.08732, 0.3411, 0.8225, 0.361, 0.8247, 0.3687, 0.8446, 0.3436, 0.8522, 0.3436, 0.8522, 0.3687, 0.8446, 0.3839, 0.879, 0.3498, 0.8892, 0.3058, 0.8213, 0.3411, 0.8225, 0.3436, 0.8522, 0.3055, 0.8577, 0.3055, 0.8577, 0.3436, 0.8522, 0.3498, 0.8892, 0.3092, 0.8887, 0.7776, 0.2362, 0.7776, 0.2023, 0.7983, 0.205, 0.8082, 0.2376, 0.2743, 0.8233, 0.3058, 0.8213, 0.3055, 0.8577, 0.2737, 0.8512, 0.2708, 0.7942, 0.309, 0.7998, 0.3058, 0.8213, 0.2743, 0.8233, 0.2729, 0.7696, 0.3108, 0.7689, 0.309, 0.7998, 0.2708, 0.7942, 0.3542, 0.7098, 0.3728, 0.6861, 0.3997, 0.6993, 0.3778, 0.7169, 0.04588, 0.6848, 0.02947, 0.6972, 0.01903, 0.6694, 0.03727, 0.6667, 0.03727, 0.6667, 0.04378, 0.6497, 0.05818, 0.6647, 0.04588, 0.6848, 0.04588, 0.6848, 0.05818, 0.6647, 0.08408, 0.6879, 0.07077, 0.7042, 0.04378, 0.6497, 0.0476, 0.6226, 0.07323, 0.6366, 0.05818, 0.6647, 0.05818, 0.6647, 0.07323, 0.6366, 0.1027, 0.655, 0.08408, 0.6879, 0.04378, 0.6497, 0.02045, 0.642, 0.02602, 0.6074, 0.0476, 0.6226, 0.03727, 0.6667, 0.01903, 0.6694, 0.02045, 0.642, 0.04378, 0.6497, 0.2737, 0.8512, 0.3055, 0.8577, 0.3092, 0.8887, 0.2708, 0.8864, 0.6908, 0.6597, 0.689, 0.6228, 0.723, 0.6283, 0.7239, 0.6617, 0.0476, 0.6226, 0.02602, 0.6074, 0.05116, 0.5796, 0.06469, 0.5936, 0.7239, 0.6617, 0.723, 0.6283, 0.7525, 0.6277, 0.7525, 0.6649, 0.7315, 0.683, 0.7239, 0.6617, 0.7525, 0.6649, 0.7515, 0.6862, 0.06469, 0.5936, 0.07801, 0.5715, 0.1013, 0.5769, 0.08871, 0.6079, 0.0476, 0.6226, 0.06469, 0.5936, 0.08871, 0.6079, 0.07323, 0.6366, 0.07323, 0.6366, 0.08871, 0.6079, 0.1203, 0.6198, 0.1027, 0.655, 0.08871, 0.6079, 0.1013, 0.5769, 0.1335, 0.589, 0.1203, 0.6198, 0.1013, 0.5769, 0.1052, 0.5527, 0.1391, 0.5668, 0.1335, 0.589, 0.7515, 0.6862, 0.7525, 0.6649, 0.7838, 0.6685, 0.7714, 0.6898, 0.7525, 0.6649, 0.7525, 0.6277, 0.7818, 0.6291, 0.7838, 0.6685, 0.7838, 0.6685, 0.7818, 0.6291, 0.8085, 0.6239, 0.8109, 0.6627, 0.7525, 0.6277, 0.7528, 0.5987, 0.7789, 0.5949, 0.7818, 0.6291, 0.7818, 0.6291, 0.7789, 0.5949, 0.8109, 0.5874, 0.8085, 0.6239, 0.723, 0.6283, 0.7255, 0.5931, 0.7528, 0.5987, 0.7525, 0.6277, 0.7528, 0.5987, 0.7536, 0.5763, 0.7736, 0.5649, 0.7789, 0.5949, 0.7255, 0.5931, 0.7348, 0.5672, 0.7536, 0.5763, 0.7528, 0.5987, 0.6893, 0.5834, 0.7015, 0.5489, 0.7348, 0.5672, 0.7255, 0.5931, 0.689, 0.6228, 0.6893, 0.5834, 0.7255, 0.5931, 0.723, 0.6283, 0.7348, 0.5672, 0.7015, 0.5489, 0.7247, 0.5317, 0.7528, 0.5464, 0.7536, 0.5763, 0.7348, 0.5672, 0.7528, 0.5464, 0.7736, 0.5649, 0.7238, 0.05317, 0.7568, 0.05079, 0.754, 0.08732, 0.7094, 0.08509, 0.7736, 0.5649, 0.7528, 0.5464, 0.7822, 0.5224, 0.8017, 0.5536, 0.7789, 0.5949, 0.7736, 0.5649, 0.8017, 0.5536, 0.8109, 0.5874, 0.3298, 0.6884, 0.3422, 0.6705, 0.3728, 0.6861, 0.3542, 0.7098, 0.3422, 0.6705, 0.3543, 0.6381, 0.3857, 0.651, 0.3728, 0.6861, 0.3163, 0.6595, 0.3292, 0.6317, 0.3543, 0.6381, 0.3422, 0.6705, 0.2861, 0.6563, 0.3005, 0.6222, 0.3292, 0.6317, 0.3163, 0.6595, 0.618, 0.6549, 0.6227, 0.6166, 0.6467, 0.6164, 0.6509, 0.6547, 0.07251, 0.2052, 0.1041, 0.2147, 0.1061, 0.2375, 0.07201, 0.2419, 0.07201, 0.2419, 0.05732, 0.2479, 0.03322, 0.2137, 0.07251, 0.2052, 0.197, 0.6745, 0.197, 0.6418, 0.2282, 0.6366, 0.2275, 0.6674, 0.1041, 0.2147, 0.159, 0.2214, 0.1537, 0.2535, 0.1061, 0.2375, 0.6713, 0.1869, 0.6402, 0.21, 0.6405, 0.1497, 0.6675, 0.1425, 0.05099, 0.1617, 0.1011, 0.1621, 0.1041, 0.2147, 0.07251, 0.2052, 0.1011, 0.1621, 0.1561, 0.1589, 0.159, 0.2214, 0.1041, 0.2147, 0.1561, 0.1589, 0.2064, 0.156, 0.2105, 0.214, 0.159, 0.2214, 0.01903, 0.463, 0.02356, 0.4128, 0.058, 0.4278, 0.05765, 0.4743, 0.2064, 0.156, 0.2322, 0.1514, 0.2327, 0.2014, 0.2105, 0.214, 0.02356, 0.4128, 0.04461, 0.379, 0.05933, 0.398, 0.058, 0.4278, 0.058, 0.4278, 0.09374, 0.4264, 0.09831, 0.4863, 0.05765, 0.4743, 0.05933, 0.398, 0.08532, 0.3871, 0.09374, 0.4264, 0.058, 0.4278, 0.08532, 0.3871, 0.1301, 0.3789, 0.1442, 0.4206, 0.09374, 0.4264, 0.09374, 0.4264, 0.1442, 0.4206, 0.1458, 0.463, 0.09831, 0.4863, 0.07201, 0.3566, 0.1177, 0.3423, 0.1301, 0.3789, 0.08532, 0.3871, 0.04461, 0.379, 0.07201, 0.3566, 0.08532, 0.3871, 0.05933, 0.398, 0.02888, 0.3539, 0.05237, 0.3231, 0.07201, 0.3566, 0.04461, 0.379, 0.05237, 0.3231, 0.0991, 0.2994, 0.1177, 0.3423, 0.07201, 0.3566, 0.0991, 0.2994, 0.1503, 0.2915, 0.1604, 0.34, 0.1177, 0.3423, 0.1177, 0.3423, 0.1604, 0.34, 0.1735, 0.3678, 0.1301, 0.3789, 0.3328, 0.2436, 0.3301, 0.2103, 0.3824, 0.2137, 0.3884, 0.2281, 0.1604, 0.34, 0.1956, 0.3392, 0.1878, 0.3683, 0.1735, 0.3678, 0.4274, 0.2239, 0.4096, 0.2023, 0.4257, 0.1821, 0.4471, 0.191, 0.1301, 0.3789, 0.1735, 0.3678, 0.1815, 0.4044, 0.1442, 0.4206, 0.1442, 0.4206, 0.1815, 0.4044, 0.1951, 0.4526, 0.1458, 0.463, 0.4471, 0.191, 0.4257, 0.1821, 0.4335, 0.1347, 0.4705, 0.1442, 0.3824, 0.2137, 0.3869, 0.1757, 0.4257, 0.1821, 0.4096, 0.2023, 0.3869, 0.1757, 0.3972, 0.1253, 0.4335, 0.1347, 0.4257, 0.1821, 0.3301, 0.2103, 0.3361, 0.1669, 0.3869, 0.1757, 0.3824, 0.2137, 0.3361, 0.1669, 0.3427, 0.1166, 0.3972, 0.1253, 0.3869, 0.1757, 0.3427, 0.1166, 0.3532, 0.06602, 0.4089, 0.07044, 0.3972, 0.1253, 0.3972, 0.1253, 0.4089, 0.07044, 0.4507, 0.08354, 0.4335, 0.1347, 0.291, 0.4129, 0.3172, 0.4346, 0.3083, 0.4715, 0.2713, 0.461, 0.4089, 0.07044, 0.4118, 0.04994, 0.4503, 0.05161, 0.4507, 0.08354, 0.4705, 0.1442, 0.4335, 0.1347, 0.4507, 0.08354, 0.4736, 0.09191, 0.5481, 0.1394, 0.5116, 0.1229, 0.5259, 0.09584, 0.5604, 0.1014, 0.1458, 0.463, 0.1951, 0.4526, 0.1956, 0.4934, 0.1533, 0.5147, 0.5966, 0.1544, 0.5481, 0.1394, 0.5604, 0.1014, 0.6036, 0.1089, 0.6036, 0.1089, 0.5604, 0.1014, 0.5593, 0.05619, 0.6119, 0.06352, 0.5604, 0.1014, 0.5259, 0.09584, 0.5303, 0.06961, 0.5593, 0.05619, 0.3847, 0.5108, 0.3332, 0.5048, 0.349, 0.4546, 0.399, 0.4639, 0.3332, 0.5048, 0.3083, 0.4715, 0.3172, 0.4346, 0.349, 0.4546, 0.399, 0.4639, 0.349, 0.4546, 0.3631, 0.4052, 0.412, 0.4147, 0.349, 0.4546, 0.3172, 0.4346, 0.3235, 0.3955, 0.3631, 0.4052, 0.3074, 0.06521, 0.3106, 0.01903, 0.3644, 0.03813, 0.3532, 0.06602, 0.2708, 0.05901, 0.2872, 0.03488, 0.3106, 0.01903, 0.3074, 0.06521, 0.3631, 0.4052, 0.3235, 0.3955, 0.3422, 0.3665, 0.3709, 0.3677, 0.3138, 0.2969, 0.3318, 0.3412, 0.3151, 0.3715, 0.2708, 0.3249, 0.2718, 0.1019, 0.3074, 0.06521, 0.3532, 0.06602, 0.3427, 0.1166, 0.3709, 0.3677, 0.3422, 0.3665, 0.3318, 0.3412, 0.3674, 0.3296, 0.3674, 0.3296, 0.3318, 0.3412, 0.3138, 0.2969, 0.3593, 0.2934, 0.4178, 0.3693, 0.3709, 0.3677, 0.3674, 0.3296, 0.4128, 0.3361, 0.4128, 0.3361, 0.3674, 0.3296, 0.3593, 0.2934, 0.4121, 0.2816, 0.412, 0.4147, 0.3631, 0.4052, 0.3709, 0.3677, 0.4178, 0.3693, 0.4641, 0.3739, 0.4178, 0.3693, 0.4128, 0.3361, 0.4564, 0.3427, 0.4616, 0.4182, 0.412, 0.4147, 0.4178, 0.3693, 0.4641, 0.3739, 0.4545, 0.474, 0.399, 0.4639, 0.412, 0.4147, 0.4616, 0.4182, 0.05099, 0.1617, 0.01903, 0.1564, 0.03193, 0.09687, 0.06975, 0.1085, 0.06975, 0.1085, 0.03193, 0.09687, 0.05207, 0.05689, 0.06991, 0.07346, 0.06991, 0.07346, 0.1036, 0.07406, 0.1042, 0.1073, 0.06975, 0.1085, 0.06975, 0.1085, 0.1042, 0.1073, 0.1011, 0.1621, 0.05099, 0.1617, 0.1036, 0.07406, 0.1513, 0.05438, 0.1532, 0.1045, 0.1042, 0.1073, 0.1042, 0.1073, 0.1532, 0.1045, 0.1561, 0.1589, 0.1011, 0.1621, 0.1036, 0.07406, 0.09366, 0.04875, 0.1436, 0.01903, 0.1513, 0.05438, 0.06991, 0.07346, 0.05207, 0.05689, 0.09366, 0.04875, 0.1036, 0.07406, 0.4564, 0.3427, 0.4128, 0.3361, 0.4121, 0.2816, 0.4641, 0.2902, 0.5022, 0.3278, 0.5506, 0.3007, 0.5736, 0.3482, 0.5271, 0.3679, 0.1513, 0.05438, 0.1436, 0.01903, 0.196, 0.0327, 0.1927, 0.06995, 0.5271, 0.3679, 0.5736, 0.3482, 0.5898, 0.3814, 0.5507, 0.4023, 0.5154, 0.3971, 0.5271, 0.3679, 0.5507, 0.4023, 0.5291, 0.4146, 0.5154, 0.3971, 0.5291, 0.4146, 0.5317, 0.4443, 0.5022, 0.4322, 0.1513, 0.05438, 0.1927, 0.06995, 0.2059, 0.1005, 0.1532, 0.1045, 0.1532, 0.1045, 0.2059, 0.1005, 0.2064, 0.156, 0.1561, 0.1589, 0.2059, 0.1005, 0.2327, 0.1008, 0.2322, 0.1514, 0.2064, 0.156, 0.5317, 0.4443, 0.564, 0.4389, 0.5822, 0.4844, 0.5494, 0.4798, 0.5291, 0.4146, 0.5507, 0.4023, 0.564, 0.4389, 0.5317, 0.4443, 0.5507, 0.4023, 0.5898, 0.3814, 0.6089, 0.4217, 0.564, 0.4389, 0.564, 0.4389, 0.6089, 0.4217, 0.6318, 0.4705, 0.5822, 0.4844, 0.5898, 0.3814, 0.6287, 0.3662, 0.655, 0.3989, 0.6089, 0.4217, 0.6089, 0.4217, 0.655, 0.3989, 0.6785, 0.4443, 0.6318, 0.4705, 0.5736, 0.3482, 0.6179, 0.329, 0.6287, 0.3662, 0.5898, 0.3814, 0.6287, 0.3662, 0.6542, 0.3546, 0.6715, 0.3769, 0.655, 0.3989, 0.6179, 0.329, 0.6532, 0.3262, 0.6542, 0.3546, 0.6287, 0.3662, 0.6026, 0.2941, 0.6465, 0.2816, 0.6532, 0.3262, 0.6179, 0.329, 0.5506, 0.3007, 0.6026, 0.2941, 0.6179, 0.329, 0.5736, 0.3482, 0.6532, 0.3262, 0.6465, 0.2816, 0.6914, 0.2949, 0.695, 0.339, 0.6542, 0.3546, 0.6532, 0.3262, 0.695, 0.339, 0.6715, 0.3769, 0.2708, 0.1627, 0.2718, 0.1019, 0.3427, 0.1166, 0.3361, 0.1669, 0.2872, 0.1936, 0.2708, 0.1627, 0.3361, 0.1669, 0.3301, 0.2103, 0.2792, 0.2271, 0.2872, 0.1936, 0.3301, 0.2103, 0.3328, 0.2436, 0.07251, 0.2052, 0.03322, 0.2137, 0.01903, 0.1564, 0.05099, 0.1617, 0.662, 0.07485, 0.6119, 0.06352, 0.6144, 0.01903, 0.6713, 0.02281, 0.6511, 0.1173, 0.6036, 0.1089, 0.6119, 0.06352, 0.662, 0.07485, 0.6405, 0.1497, 0.5966, 0.1544, 0.6036, 0.1089, 0.6511, 0.1173, 0.6402, 0.21, 0.5855, 0.1861, 0.5966, 0.1544, 0.6405, 0.1497, 0.5295, 0.7823, 0.514, 0.7774, 0.5157, 0.7543, 0.5279, 0.7653, 0.5279, 0.7653, 0.5423, 0.7577, 0.545, 0.7807, 0.5295, 0.7823, 0.5157, 0.7543, 0.5331, 0.7361, 0.5423, 0.7577, 0.5279, 0.7653, 0.09797, 0.8515, 0.1125, 0.832, 0.1365, 0.8405, 0.1189, 0.8616, 0.8164, 0.4083, 0.8212, 0.3839, 0.852, 0.3869, 0.8414, 0.4043, 0.5234, 0.8075, 0.5022, 0.8045, 0.514, 0.7774, 0.5295, 0.7823, 0.07327, 0.8507, 0.08706, 0.8238, 0.1125, 0.832, 0.09797, 0.8515, 0.08706, 0.8238, 0.1006, 0.7946, 0.1253, 0.8057, 0.1125, 0.832, 0.1125, 0.832, 0.1253, 0.8057, 0.1329, 0.8105, 0.1365, 0.8405, 0.1006, 0.7946, 0.1103, 0.7701, 0.1301, 0.7847, 0.1253, 0.8057, 0.7799, 0.4119, 0.7625, 0.3966, 0.7783, 0.3848, 0.7904, 0.3925, 0.7904, 0.3925, 0.7929, 0.3764, 0.8212, 0.3839, 0.8164, 0.4083, 0.7783, 0.3848, 0.7733, 0.3747, 0.7929, 0.3764, 0.7904, 0.3925, 0.7733, 0.3747, 0.7716, 0.3514, 0.7943, 0.3528, 0.7929, 0.3764, 0.7929, 0.3764, 0.7943, 0.3528, 0.8258, 0.3546, 0.8212, 0.3839, 0.7525, 0.3775, 0.7637, 0.3512, 0.7716, 0.3514, 0.7733, 0.3747, 0.7625, 0.3966, 0.7525, 0.3775, 0.7733, 0.3747, 0.7783, 0.3848, 0.1103, 0.7701, 0.1164, 0.7504, 0.1365, 0.77, 0.1301, 0.7847, 0.7331, 0.3803, 0.7389, 0.3499, 0.7637, 0.3512, 0.7525, 0.3775, 0.7389, 0.3499, 0.7381, 0.3196, 0.7571, 0.3243, 0.7637, 0.3512, 0.849, 0.6867, 0.8568, 0.6624, 0.8679, 0.6575, 0.8679, 0.6821, 0.7913, 0.7802, 0.7854, 0.7525, 0.807, 0.7515, 0.807, 0.7775, 0.7571, 0.3243, 0.7625, 0.2986, 0.7733, 0.3042, 0.7725, 0.3259, 0.7725, 0.3259, 0.7733, 0.3042, 0.7937, 0.2967, 0.7954, 0.326, 0.7716, 0.3514, 0.7725, 0.3259, 0.7954, 0.326, 0.7943, 0.3528, 0.7943, 0.3528, 0.7954, 0.326, 0.828, 0.3217, 0.8258, 0.3546, 0.7954, 0.326, 0.7937, 0.2967, 0.8259, 0.2932, 0.828, 0.3217, 0.7625, 0.2986, 0.785, 0.2816, 0.7937, 0.2967, 0.7733, 0.3042, 0.8467, 0.8167, 0.88, 0.8163, 0.8805, 0.8473, 0.8518, 0.8414, 0.7854, 0.7525, 0.7719, 0.7279, 0.7981, 0.7284, 0.807, 0.7515, 0.845, 0.7838, 0.8823, 0.7848, 0.88, 0.8163, 0.8467, 0.8167, 0.8823, 0.7848, 0.912, 0.7859, 0.9117, 0.8152, 0.88, 0.8163, 0.88, 0.8163, 0.9117, 0.8152, 0.9128, 0.8402, 0.8805, 0.8473, 0.912, 0.7859, 0.9402, 0.7864, 0.9387, 0.8153, 0.9117, 0.8152, 0.9117, 0.8152, 0.9387, 0.8153, 0.9307, 0.8301, 0.9128, 0.8402, 0.828, 0.3217, 0.8259, 0.2932, 0.852, 0.3029, 0.8516, 0.3283, 0.5897, 0.7351, 0.615, 0.739, 0.6086, 0.7542, 0.5896, 0.7568, 0.8258, 0.3546, 0.828, 0.3217, 0.8516, 0.3283, 0.8517, 0.3565, 0.5623, 0.7351, 0.5897, 0.7351, 0.5896, 0.7568, 0.5669, 0.7587, 0.5669, 0.7587, 0.5896, 0.7568, 0.5978, 0.7751, 0.572, 0.778, 0.5896, 0.7568, 0.6086, 0.7542, 0.6213, 0.7699, 0.5978, 0.7751, 0.572, 0.778, 0.5978, 0.7751, 0.6038, 0.8036, 0.5747, 0.8065, 0.5978, 0.7751, 0.6213, 0.7699, 0.6226, 0.798, 0.6038, 0.8036, 0.5747, 0.8065, 0.6038, 0.8036, 0.5994, 0.8274, 0.573, 0.8279, 0.6038, 0.8036, 0.6226, 0.798, 0.6215, 0.8247, 0.5994, 0.8274, 0.914, 0.7597, 0.9402, 0.7587, 0.9402, 0.7864, 0.912, 0.7859, 0.9168, 0.7407, 0.9333, 0.7464, 0.9402, 0.7587, 0.914, 0.7597, 0.8865, 0.113, 0.8632, 0.1054, 0.8758, 0.09143, 0.89, 0.09744, 0.8887, 0.7279, 0.9168, 0.7407, 0.914, 0.7597, 0.8844, 0.7545, 0.8844, 0.7545, 0.914, 0.7597, 0.912, 0.7859, 0.8823, 0.7848, 0.89, 0.09744, 0.8758, 0.09143, 0.8721, 0.07449, 0.8912, 0.07336, 0.8912, 0.07336, 0.8721, 0.07449, 0.8632, 0.04473, 0.8895, 0.04068, 0.9168, 0.1031, 0.89, 0.09744, 0.8912, 0.07336, 0.9208, 0.07516, 0.9208, 0.07516, 0.8912, 0.07336, 0.8895, 0.04068, 0.9216, 0.04398, 0.573, 0.8279, 0.5994, 0.8274, 0.5988, 0.8471, 0.5748, 0.8566, 0.9421, 0.1023, 0.9168, 0.1031, 0.9208, 0.07516, 0.9455, 0.07863, 0.5475, 0.8373, 0.573, 0.8279, 0.5748, 0.8566, 0.5476, 0.8522, 0.5462, 0.8091, 0.5747, 0.8065, 0.573, 0.8279, 0.5475, 0.8373, 0.5234, 0.8075, 0.5462, 0.8091, 0.5475, 0.8373, 0.5266, 0.8317, 0.04152, 0.8513, 0.03044, 0.8605, 0.01913, 0.8393, 0.03348, 0.8366, 0.03348, 0.8366, 0.03781, 0.8222, 0.05065, 0.8341, 0.04152, 0.8513, 0.04152, 0.8513, 0.05065, 0.8341, 0.07327, 0.8507, 0.06408, 0.8641, 0.03781, 0.8222, 0.04001, 0.7995, 0.06311, 0.8099, 0.05065, 0.8341, 0.05065, 0.8341, 0.06311, 0.8099, 0.08706, 0.8238, 0.07327, 0.8507, 0.03781, 0.8222, 0.01903, 0.8164, 0.02173, 0.7876, 0.04001, 0.7995, 0.03348, 0.8366, 0.01913, 0.8393, 0.01903, 0.8164, 0.03781, 0.8222, 0.9455, 0.07863, 0.9208, 0.07516, 0.9216, 0.04398, 0.9518, 0.04835, 0.9518, 0.04835, 0.9216, 0.04398, 0.9215, 0.01903, 0.9491, 0.02381, 0.04001, 0.7995, 0.02173, 0.7876, 0.04195, 0.7633, 0.05429, 0.7756, 0.716, 0.8363, 0.714, 0.8095, 0.7404, 0.8096, 0.7381, 0.8392, 0.05429, 0.7756, 0.04195, 0.7633, 0.06153, 0.7463, 0.06441, 0.757, 0.05429, 0.7756, 0.06441, 0.757, 0.08373, 0.7617, 0.07471, 0.7865, 0.04001, 0.7995, 0.05429, 0.7756, 0.07471, 0.7865, 0.06311, 0.8099, 0.06311, 0.8099, 0.07471, 0.7865, 0.1006, 0.7946, 0.08706, 0.8238, 0.07471, 0.7865, 0.08373, 0.7617, 0.1103, 0.7701, 0.1006, 0.7946, 0.08373, 0.7617, 0.08715, 0.7423, 0.1164, 0.7504, 0.1103, 0.7701, 0.7391, 0.8552, 0.7381, 0.8392, 0.7641, 0.8415, 0.7573, 0.857, 0.7381, 0.8392, 0.7404, 0.8096, 0.7636, 0.8119, 0.7641, 0.8415, 0.7641, 0.8415, 0.7636, 0.8119, 0.7894, 0.8087, 0.7915, 0.8392, 0.7404, 0.8096, 0.7415, 0.7871, 0.762, 0.785, 0.7636, 0.8119, 0.7636, 0.8119, 0.762, 0.785, 0.7913, 0.7802, 0.7894, 0.8087, 0.714, 0.8095, 0.7177, 0.7817, 0.7415, 0.7871, 0.7404, 0.8096, 0.7415, 0.7871, 0.7413, 0.7703, 0.7579, 0.7622, 0.762, 0.785, 0.7177, 0.7817, 0.7282, 0.7629, 0.7413, 0.7703, 0.7415, 0.7871, 0.689, 0.7723, 0.7029, 0.7468, 0.7282, 0.7629, 0.7177, 0.7817, 0.6891, 0.8037, 0.689, 0.7723, 0.7177, 0.7817, 0.714, 0.8095, 0.7282, 0.7629, 0.7029, 0.7468, 0.7256, 0.7341, 0.7444, 0.7475, 0.7413, 0.7703, 0.7282, 0.7629, 0.7444, 0.7475, 0.7579, 0.7622, 0.8584, 0.7568, 0.8844, 0.7545, 0.8823, 0.7848, 0.845, 0.7838, 0.7579, 0.7622, 0.7444, 0.7475, 0.7719, 0.7279, 0.7854, 0.7525, 0.762, 0.785, 0.7579, 0.7622, 0.7854, 0.7525, 0.7913, 0.7802, 0.5295, 0.7823, 0.545, 0.7807, 0.5462, 0.8091, 0.5234, 0.8075, 0.545, 0.7807, 0.572, 0.778, 0.5747, 0.8065, 0.5462, 0.8091, 0.5423, 0.7577, 0.5669, 0.7587, 0.572, 0.778, 0.545, 0.7807, 0.5331, 0.7361, 0.5623, 0.7351, 0.5669, 0.7587, 0.5423, 0.7577, 0.8212, 0.3839, 0.8258, 0.3546, 0.8517, 0.3565, 0.852, 0.3869, 0.9051, 0.3577, 0.9174, 0.3592, 0.9171, 0.3773, 0.9056, 0.3715, 0.9056, 0.3715, 0.8967, 0.3789, 0.89, 0.362, 0.9051, 0.3577, 0.5304, 0.977, 0.5238, 0.9633, 0.5408, 0.9626, 0.5416, 0.971, 0.9174, 0.3592, 0.937, 0.3611, 0.9377, 0.3806, 0.9171, 0.3773, 0.5133, 0.981, 0.5067, 0.963, 0.5238, 0.9633, 0.5304, 0.977, 0.9204, 0.6799, 0.9059, 0.6774, 0.9059, 0.6575, 0.9166, 0.6608, 0.9146, 0.3424, 0.9354, 0.3397, 0.937, 0.3611, 0.9174, 0.3592, 0.9354, 0.3397, 0.9581, 0.338, 0.9591, 0.3607, 0.937, 0.3611, 0.937, 0.3611, 0.9591, 0.3607, 0.9541, 0.3712, 0.9377, 0.3806, 0.9581, 0.338, 0.9676, 0.3348, 0.9702, 0.3557, 0.9591, 0.3607, 0.8795, 0.9773, 0.8673, 0.9645, 0.8787, 0.9567, 0.8895, 0.9624, 0.8895, 0.9624, 0.8926, 0.9459, 0.914, 0.9511, 0.9085, 0.9709, 0.8787, 0.9567, 0.878, 0.9447, 0.8926, 0.9459, 0.8895, 0.9624, 0.878, 0.9447, 0.8785, 0.9243, 0.8949, 0.9257, 0.8926, 0.9459, 0.8926, 0.9459, 0.8949, 0.9257, 0.918, 0.9269, 0.914, 0.9511, 0.8619, 0.9474, 0.8638, 0.9257, 0.8785, 0.9243, 0.878, 0.9447, 0.8673, 0.9645, 0.8619, 0.9474, 0.878, 0.9447, 0.8787, 0.9567, 0.9265, 0.6038, 0.9293, 0.5877, 0.9459, 0.5843, 0.9435, 0.6013, 0.8487, 0.9508, 0.845, 0.9277, 0.8638, 0.9257, 0.8619, 0.9474, 0.845, 0.9277, 0.8456, 0.9029, 0.8638, 0.9031, 0.8638, 0.9257, 0.8638, 0.9257, 0.8638, 0.9031, 0.8794, 0.9036, 0.8785, 0.9243, 0.8456, 0.9029, 0.8545, 0.8857, 0.8695, 0.8861, 0.8638, 0.9031, 0.8638, 0.9031, 0.8695, 0.8861, 0.8806, 0.8906, 0.8794, 0.9036, 0.8794, 0.9036, 0.8806, 0.8906, 0.8938, 0.8853, 0.896, 0.9037, 0.8785, 0.9243, 0.8794, 0.9036, 0.896, 0.9037, 0.8949, 0.9257, 0.8949, 0.9257, 0.896, 0.9037, 0.918, 0.9025, 0.918, 0.9269, 0.896, 0.9037, 0.8938, 0.8853, 0.9129, 0.8857, 0.918, 0.9025, 0.7397, 0.9694, 0.7366, 0.9519, 0.7561, 0.9507, 0.7529, 0.9634, 0.7366, 0.9519, 0.7345, 0.9313, 0.7561, 0.9292, 0.7561, 0.9507, 0.7177, 0.9746, 0.7142, 0.9549, 0.7366, 0.9519, 0.7397, 0.9694, 0.7142, 0.9549, 0.7117, 0.9327, 0.7345, 0.9313, 0.7366, 0.9519, 0.7117, 0.9327, 0.7131, 0.9147, 0.7333, 0.9092, 0.7345, 0.9313, 0.7345, 0.9313, 0.7333, 0.9092, 0.754, 0.9073, 0.7561, 0.9292, 0.7131, 0.9147, 0.7117, 0.895, 0.7333, 0.896, 0.7333, 0.9092, 0.7333, 0.9092, 0.7333, 0.896, 0.7485, 0.8965, 0.754, 0.9073, 0.5029, 0.9145, 0.51, 0.8946, 0.5259, 0.8965, 0.5223, 0.9173, 0.5223, 0.9173, 0.5259, 0.8965, 0.5394, 0.9033, 0.5397, 0.919, 0.5022, 0.9398, 0.5029, 0.9145, 0.5223, 0.9173, 0.5219, 0.9407, 0.5219, 0.9407, 0.5223, 0.9173, 0.5397, 0.919, 0.5402, 0.9406, 0.5402, 0.9406, 0.5397, 0.919, 0.5574, 0.9163, 0.5568, 0.9391, 0.5397, 0.919, 0.5394, 0.9033, 0.5516, 0.8998, 0.5574, 0.9163, 0.5568, 0.9391, 0.5574, 0.9163, 0.5761, 0.9132, 0.5767, 0.9373, 0.5574, 0.9163, 0.5516, 0.8998, 0.5689, 0.8946, 0.5761, 0.9132, 0.8648, 0.1898, 0.8724, 0.1676, 0.8911, 0.1787, 0.8845, 0.1982, 0.8724, 0.1676, 0.8841, 0.1511, 0.9001, 0.1624, 0.8911, 0.1787, 0.6926, 0.9163, 0.6919, 0.9, 0.7117, 0.895, 0.7131, 0.9147, 0.9178, 0.1728, 0.9081, 0.1746, 0.9001, 0.1624, 0.9117, 0.158, 0.8911, 0.1787, 0.9001, 0.1624, 0.9081, 0.1746, 0.9059, 0.1858, 0.9392, 0.1674, 0.9178, 0.1728, 0.9117, 0.158, 0.9291, 0.1511, 0.689, 0.9354, 0.6926, 0.9163, 0.7131, 0.9147, 0.7117, 0.9327, 0.9059, 0.1858, 0.9081, 0.1746, 0.9178, 0.1728, 0.9198, 0.1879, 0.9198, 0.1879, 0.9178, 0.1728, 0.9392, 0.1674, 0.9427, 0.1888, 0.9002, 0.2072, 0.9059, 0.1858, 0.9198, 0.1879, 0.9194, 0.2124, 0.9194, 0.2124, 0.9198, 0.1879, 0.9427, 0.1888, 0.9395, 0.2151, 0.8845, 0.1982, 0.8911, 0.1787, 0.9059, 0.1858, 0.9002, 0.2072, 0.8931, 0.2199, 0.9002, 0.2072, 0.9194, 0.2124, 0.9077, 0.229, 0.8768, 0.219, 0.8845, 0.1982, 0.9002, 0.2072, 0.8931, 0.2199, 0.8632, 0.2088, 0.8648, 0.1898, 0.8845, 0.1982, 0.8768, 0.219, 0.6147, 0.9159, 0.6147, 0.8978, 0.6318, 0.8946, 0.6312, 0.9127, 0.8744, 0.2357, 0.8768, 0.219, 0.8931, 0.2199, 0.889, 0.2307, 0.9012, 0.3101, 0.911, 0.3029, 0.9127, 0.3194, 0.8954, 0.3208, 0.8954, 0.3208, 0.9127, 0.3194, 0.9146, 0.3424, 0.898, 0.3422, 0.911, 0.3029, 0.9309, 0.2987, 0.9332, 0.3186, 0.9127, 0.3194, 0.9127, 0.3194, 0.9332, 0.3186, 0.9354, 0.3397, 0.9146, 0.3424, 0.911, 0.3029, 0.9061, 0.2931, 0.9264, 0.2816, 0.9309, 0.2987, 0.889, 0.2307, 0.8931, 0.2199, 0.9077, 0.229, 0.8975, 0.2405, 0.9077, 0.229, 0.9194, 0.2124, 0.9395, 0.2151, 0.9267, 0.2361, 0.8594, 0.6059, 0.849, 0.5815, 0.8702, 0.5768, 0.8798, 0.5973, 0.8744, 0.6187, 0.8594, 0.6059, 0.8798, 0.5973, 0.8886, 0.6108, 0.8798, 0.5973, 0.8702, 0.5768, 0.8898, 0.5727, 0.8944, 0.5927, 0.8886, 0.6108, 0.8798, 0.5973, 0.8944, 0.5927, 0.8977, 0.6049, 0.9489, 0.3006, 0.9597, 0.3026, 0.9637, 0.3153, 0.9516, 0.3168, 0.9309, 0.2987, 0.9489, 0.3006, 0.9516, 0.3168, 0.9332, 0.3186, 0.9332, 0.3186, 0.9516, 0.3168, 0.9581, 0.338, 0.9354, 0.3397, 0.9021, 0.614, 0.9096, 0.6052, 0.9265, 0.6038, 0.9216, 0.6194, 0.9096, 0.6052, 0.911, 0.5908, 0.9293, 0.5877, 0.9265, 0.6038, 0.8977, 0.6049, 0.8944, 0.5927, 0.911, 0.5908, 0.9096, 0.6052, 0.8944, 0.5927, 0.8898, 0.5727, 0.9072, 0.569, 0.911, 0.5908, 0.911, 0.5908, 0.9072, 0.569, 0.928, 0.5647, 0.9293, 0.5877, 0.8898, 0.5727, 0.8873, 0.5548, 0.902, 0.5469, 0.9072, 0.569, 0.9072, 0.569, 0.902, 0.5469, 0.923, 0.5399, 0.928, 0.5647, 0.8702, 0.5768, 0.8716, 0.5549, 0.8873, 0.5548, 0.8898, 0.5727, 0.8873, 0.5548, 0.8853, 0.5435, 0.8947, 0.5343, 0.902, 0.5469, 0.8716, 0.5549, 0.8762, 0.5425, 0.8853, 0.5435, 0.8873, 0.5548, 0.849, 0.5552, 0.8553, 0.536, 0.8762, 0.5425, 0.8716, 0.5549, 0.849, 0.5815, 0.849, 0.5552, 0.8716, 0.5549, 0.8702, 0.5768, 0.8762, 0.5425, 0.8553, 0.536, 0.8677, 0.5238, 0.884, 0.5297, 0.8853, 0.5435, 0.8762, 0.5425, 0.884, 0.5297, 0.8947, 0.5343, 0.6962, 0.9555, 0.689, 0.9354, 0.7117, 0.9327, 0.7142, 0.9549, 0.6999, 0.9703, 0.6962, 0.9555, 0.7142, 0.9549, 0.7177, 0.9746, 0.902, 0.5469, 0.8947, 0.5343, 0.913, 0.5224, 0.923, 0.5399, 0.9051, 0.3577, 0.89, 0.362, 0.89, 0.3402, 0.898, 0.3422, 0.5574, 0.9612, 0.5568, 0.9391, 0.5767, 0.9373, 0.5716, 0.9576, 0.5408, 0.9626, 0.5402, 0.9406, 0.5568, 0.9391, 0.5574, 0.9612, 0.5238, 0.9633, 0.5219, 0.9407, 0.5402, 0.9406, 0.5408, 0.9626, 0.5067, 0.963, 0.5022, 0.9398, 0.5219, 0.9407, 0.5238, 0.9633, 0.4565, 0.6373, 0.4625, 0.6581, 0.4378, 0.6601, 0.4401, 0.6396, 0.1874, 0.7922, 0.177, 0.7788, 0.1929, 0.7698, 0.2006, 0.7853, 0.8931, 0.4603, 0.89, 0.4395, 0.913, 0.436, 0.9129, 0.4516, 0.4625, 0.6581, 0.4625, 0.68, 0.4461, 0.6767, 0.4378, 0.6601, 0.4382, 0.8117, 0.444, 0.7977, 0.4632, 0.8053, 0.4491, 0.824, 0.4378, 0.5809, 0.4524, 0.5783, 0.4641, 0.5883, 0.4435, 0.5993, 0.2107, 0.7742, 0.2216, 0.7722, 0.2161, 0.7922, 0.2006, 0.7853, 0.4219, 0.8083, 0.4313, 0.7914, 0.444, 0.7977, 0.4382, 0.8117, 0.4524, 0.5783, 0.4546, 0.5665, 0.4641, 0.57, 0.4641, 0.5883, 0.4219, 0.786, 0.4267, 0.7735, 0.4383, 0.781, 0.4313, 0.7914, 0.4313, 0.7914, 0.4383, 0.781, 0.4472, 0.7871, 0.444, 0.7977, 0.444, 0.7977, 0.4472, 0.7871, 0.4629, 0.7841, 0.4632, 0.8053, 0.4383, 0.781, 0.4503, 0.7687, 0.4629, 0.7841, 0.4472, 0.7871, 0.07366, 0.9153, 0.07366, 0.9021, 0.08879, 0.9034, 0.08981, 0.9205, 0.89, 0.4395, 0.89, 0.4186, 0.9082, 0.4209, 0.913, 0.436, 0.2062, 0.7431, 0.1991, 0.756, 0.1878, 0.7576, 0.188, 0.7423, 0.0356, 0.9202, 0.01903, 0.9212, 0.01903, 0.9021, 0.03529, 0.9071, 0.177, 0.7788, 0.1745, 0.7633, 0.1878, 0.7576, 0.1929, 0.7698, 0.1929, 0.7698, 0.1878, 0.7576, 0.1991, 0.756, 0.2039, 0.7637, 0.2006, 0.7853, 0.1929, 0.7698, 0.2039, 0.7637, 0.2107, 0.7742, 0.2039, 0.7637, 0.1991, 0.756, 0.2062, 0.7431, 0.2152, 0.7574, 0.2107, 0.7742, 0.2039, 0.7637, 0.2152, 0.7574, 0.2216, 0.7722, 0.4394, 0.565, 0.4424, 0.5489, 0.4571, 0.5532, 0.4546, 0.5665, 0.4378, 0.5809, 0.4394, 0.565, 0.4546, 0.5665, 0.4524, 0.5783])
me_cube_002.materials.append(mat_material_003)
me_cube_002.update()

# ---- objects
ob_cube_003 = bpy.data.objects.new('Cube.003', me_cube_002)

# ---- transforms, parenting, visibility, modifiers, constraints
ob_cube_003.location = (-1.169, -0.7956, -0.04579)
ob_cube_003.rotation_euler = (0.0, -0.0, -1.76)
ob_cube_003.scale = (1.279, 1.279, 1.279)

# ---- collection membership
col_collection.objects.link(ob_cube_003)

# ---- scene / render settings (as saved in the file)
scene.frame_start = 1; scene.frame_end = 250; scene.frame_set(1)
scene.render.engine = 'BLENDER_EEVEE_NEXT'
scene.cycles.sampling_pattern = 'TABULATED_SOBOL'
scene.eevee.ray_tracing_options.trace_max_roughness = 0.0
bpy.context.view_layer.update()

# ---- added for rendering (the .blend has no active camera and no usable light): camera, sun
cam_auto = bpy.data.cameras.new('AutoCamera')
cam_auto.lens = 50.0
cam_auto.sensor_width = 36.0
cam_auto.clip_end = 1000.0
ob_auto_camera = bpy.data.objects.new('AutoCamera', cam_auto)
scene.collection.objects.link(ob_auto_camera)
ob_auto_camera.location = (4.4631, -5.81348, 3.74424)
ob_auto_camera.rotation_euler = (1.09748, -7.21219e-08, 0.694738)
scene.camera = ob_auto_camera
light_auto_sun = bpy.data.lights.new('AutoSun', 'SUN')
light_auto_sun.energy = 3.0
light_auto_sun.angle = 0.0523599
ob_auto_sun = bpy.data.objects.new('AutoSun', light_auto_sun)
scene.collection.objects.link(ob_auto_sun)
ob_auto_sun.rotation_euler = (0.872665, 0.174533, 0.523599)
bpy.context.view_layer.update()
